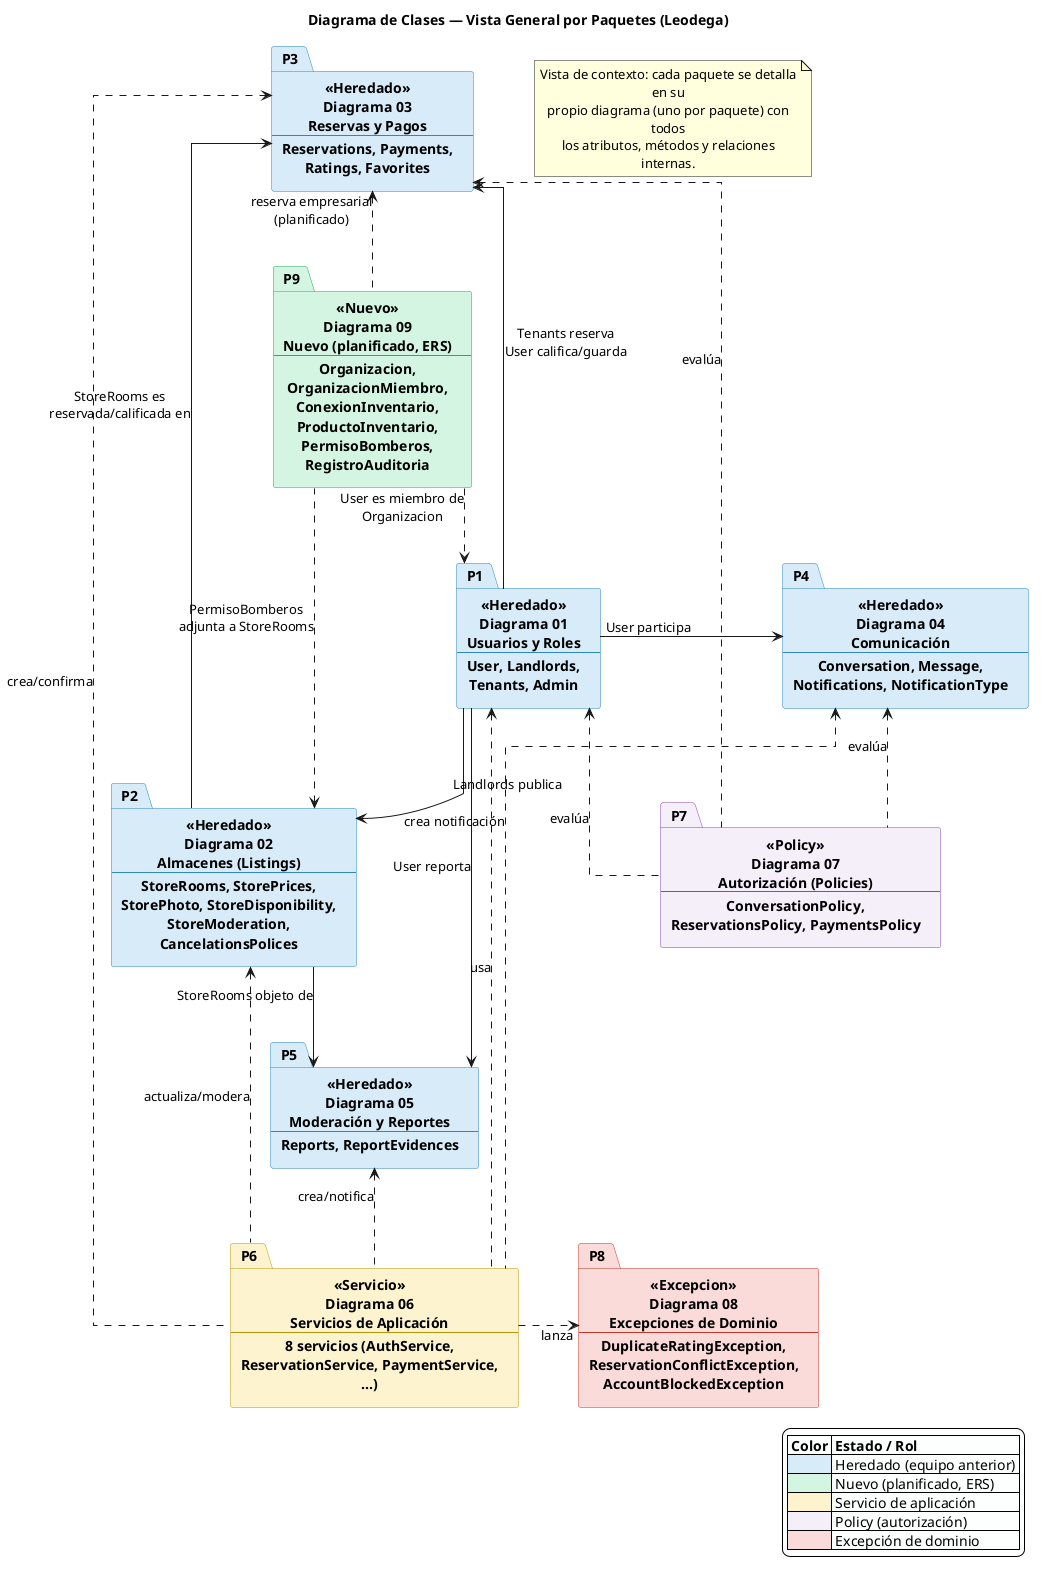

The diagram above was rendered by PlantUML. Its source (embedded in the PNG):
@startuml diagrama_clases_00_paquetes
title Diagrama de Clases — Vista General por Paquetes (Leodega)
skinparam backgroundColor #FFFFFF
skinparam wrapWidth 260
skinparam defaultTextAlignment center
skinparam linetype ortho
skinparam nodesep 60
skinparam ranksep 75
skinparam package {
  BackgroundColor<<Nuevo>> #D5F5E3
  BorderColor<<Nuevo>> #27AE60
  BackgroundColor<<Heredado>> #D6EAF8
  BorderColor<<Heredado>> #2E86C1
  BackgroundColor<<Servicio>> #FCF3CF
  BorderColor<<Servicio>> #B7950B
  BackgroundColor<<Policy>> #F5EEF8
  BorderColor<<Policy>> #8E44AD
  BackgroundColor<<Excepcion>> #FADBD8
  BorderColor<<Excepcion>> #C0392B
  FontStyle bold
}
skinparam legend {
  BackgroundColor #FDFEFE
}

legend right
  |= Color |= Estado / Rol |
  |<#D6EAF8>| Heredado (equipo anterior) |
  |<#D5F5E3>| Nuevo (planificado, ERS) |
  |<#FCF3CF>| Servicio de aplicación |
  |<#F5EEF8>| Policy (autorización) |
  |<#FADBD8>| Excepción de dominio |
endlegend

note as N0
  Vista de contexto: cada paquete se detalla en su
  propio diagrama (uno por paquete) con todos
  los atributos, métodos y relaciones internas.
end note

package "Diagrama 01\nUsuarios y Roles\n----\nUser, Landlords,\nTenants, Admin" <<Heredado>> as P1
package "Diagrama 02\nAlmacenes (Listings)\n----\nStoreRooms, StorePrices,\nStorePhoto, StoreDisponibility,\nStoreModeration, CancelationsPolices" <<Heredado>> as P2
package "Diagrama 03\nReservas y Pagos\n----\nReservations, Payments,\nRatings, Favorites" <<Heredado>> as P3
package "Diagrama 04\nComunicación\n----\nConversation, Message,\nNotifications, NotificationType" <<Heredado>> as P4
package "Diagrama 05\nModeración y Reportes\n----\nReports, ReportEvidences" <<Heredado>> as P5
package "Diagrama 06\nServicios de Aplicación\n----\n8 servicios (AuthService,\nReservationService, PaymentService, ...)" <<Servicio>> as P6
package "Diagrama 07\nAutorización (Policies)\n----\nConversationPolicy,\nReservationsPolicy, PaymentsPolicy" <<Policy>> as P7
package "Diagrama 08\nExcepciones de Dominio\n----\nDuplicateRatingException,\nReservationConflictException,\nAccountBlockedException" <<Excepcion>> as P8
package "Diagrama 09\nNuevo (planificado, ERS)\n----\nOrganizacion, OrganizacionMiembro,\nConexionInventario, ProductoInventario,\nPermisoBomberos, RegistroAuditoria" <<Nuevo>> as P9

P1 -down-> P2 : Landlords publica
P1 -down-> P3 : Tenants reserva\nUser califica/guarda
P1 -right-> P4 : User participa
P1 -down-> P5 : User reporta
P2 -right-> P3 : StoreRooms es\nreservada/calificada en
P2 -down-> P5 : StoreRooms objeto de
P6 .up.> P1 : usa
P6 .up.> P2 : actualiza/modera
P6 .up.> P3 : crea/confirma
P6 .up.> P4 : crea notificación
P6 .up.> P5 : crea/notifica
P6 .right.> P8 : lanza
P7 .up.> P1 : evalúa
P7 .up.> P3 : evalúa
P7 .up.> P4 : evalúa
P9 .down.> P1 : User es miembro de\nOrganizacion
P9 .up.> P2 : PermisoBomberos\nadjunta a StoreRooms
P9 .up.> P3 : reserva empresarial\n(planificado)

@enduml